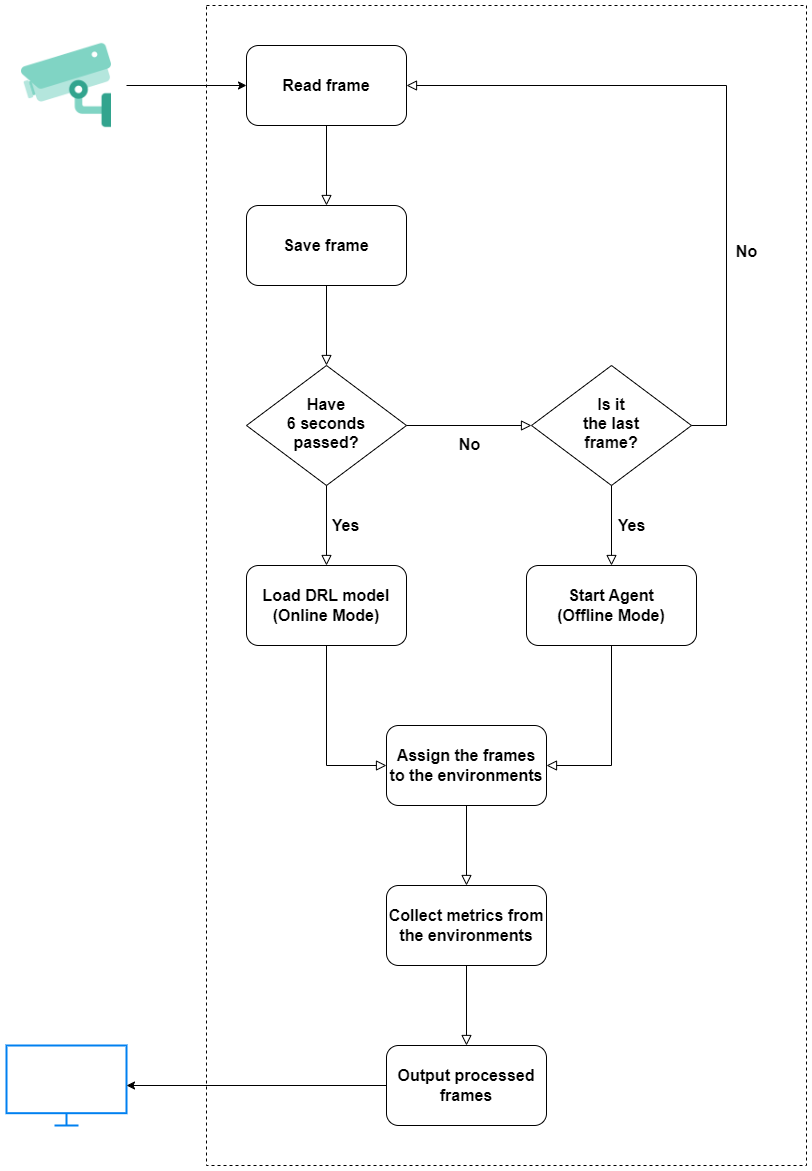

The diagram above was exported from draw.io. Its source (the exported page's mxGraphModel, read from the mxfile embedded in the PNG):
<mxGraphModel dx="2787" dy="2309" grid="1" gridSize="10" guides="1" tooltips="1" connect="1" arrows="1" fold="1" page="1" pageScale="1" pageWidth="827" pageHeight="1169" math="0" shadow="0">
  <root>
    <mxCell id="WIyWlLk6GJQsqaUBKTNV-0" />
    <mxCell id="WIyWlLk6GJQsqaUBKTNV-1" parent="WIyWlLk6GJQsqaUBKTNV-0" />
    <mxCell id="g_xHuIf9KpHuEJVoAJTz-37" value="" style="rounded=0;whiteSpace=wrap;html=1;dashed=1;" vertex="1" parent="WIyWlLk6GJQsqaUBKTNV-1">
      <mxGeometry x="40" y="-160" width="600" height="1160" as="geometry" />
    </mxCell>
    <mxCell id="g_xHuIf9KpHuEJVoAJTz-3" value="" style="html=1;verticalLabelPosition=bottom;align=center;labelBackgroundColor=#ffffff;verticalAlign=top;strokeWidth=2;strokeColor=#0080F0;shadow=0;dashed=0;shape=mxgraph.ios7.icons.monitor;" vertex="1" parent="WIyWlLk6GJQsqaUBKTNV-1">
      <mxGeometry x="-160" y="880" width="120" height="80" as="geometry" />
    </mxCell>
    <mxCell id="g_xHuIf9KpHuEJVoAJTz-4" value="" style="shape=image;html=1;verticalAlign=top;verticalLabelPosition=bottom;labelBackgroundColor=#ffffff;imageAspect=0;aspect=fixed;image=https://cdn4.iconfinder.com/data/icons/crime-and-security-24/64/23-128.png" vertex="1" parent="WIyWlLk6GJQsqaUBKTNV-1">
      <mxGeometry x="-160" y="-140" width="120" height="120" as="geometry" />
    </mxCell>
    <mxCell id="g_xHuIf9KpHuEJVoAJTz-5" value="Read frame" style="rounded=1;whiteSpace=wrap;html=1;fontSize=16;glass=0;strokeWidth=1;shadow=0;fontStyle=1" vertex="1" parent="WIyWlLk6GJQsqaUBKTNV-1">
      <mxGeometry x="80" y="-120" width="160" height="80" as="geometry" />
    </mxCell>
    <mxCell id="g_xHuIf9KpHuEJVoAJTz-16" value="" style="rounded=0;html=1;jettySize=auto;orthogonalLoop=1;fontSize=11;endArrow=block;endFill=0;endSize=8;strokeWidth=1;shadow=0;labelBackgroundColor=none;edgeStyle=orthogonalEdgeStyle;exitX=0.5;exitY=1;exitDx=0;exitDy=0;entryX=0.5;entryY=0;entryDx=0;entryDy=0;" edge="1" parent="WIyWlLk6GJQsqaUBKTNV-1" source="g_xHuIf9KpHuEJVoAJTz-5" target="g_xHuIf9KpHuEJVoAJTz-20">
      <mxGeometry relative="1" as="geometry">
        <mxPoint x="184" y="230" as="sourcePoint" />
        <mxPoint x="160" y="20" as="targetPoint" />
      </mxGeometry>
    </mxCell>
    <mxCell id="g_xHuIf9KpHuEJVoAJTz-20" value="Save frame" style="rounded=1;whiteSpace=wrap;html=1;fontSize=16;glass=0;strokeWidth=1;shadow=0;fontStyle=1" vertex="1" parent="WIyWlLk6GJQsqaUBKTNV-1">
      <mxGeometry x="80" y="40" width="160" height="80" as="geometry" />
    </mxCell>
    <mxCell id="g_xHuIf9KpHuEJVoAJTz-22" value="" style="rounded=0;html=1;jettySize=auto;orthogonalLoop=1;fontSize=11;endArrow=block;endFill=0;endSize=8;strokeWidth=1;shadow=0;labelBackgroundColor=none;edgeStyle=orthogonalEdgeStyle;exitX=0.5;exitY=1;exitDx=0;exitDy=0;entryX=0.5;entryY=0;entryDx=0;entryDy=0;" edge="1" parent="WIyWlLk6GJQsqaUBKTNV-1" source="g_xHuIf9KpHuEJVoAJTz-20" target="g_xHuIf9KpHuEJVoAJTz-24">
      <mxGeometry relative="1" as="geometry">
        <mxPoint x="170" y="-30" as="sourcePoint" />
        <mxPoint x="160" y="130" as="targetPoint" />
      </mxGeometry>
    </mxCell>
    <mxCell id="g_xHuIf9KpHuEJVoAJTz-24" value="Have&lt;br style=&quot;border-color: var(--border-color); font-size: 16px;&quot;&gt;6 seconds&lt;br style=&quot;border-color: var(--border-color); font-size: 16px;&quot;&gt;passed?" style="rhombus;whiteSpace=wrap;html=1;shadow=0;fontFamily=Helvetica;fontSize=16;align=center;strokeWidth=1;spacing=6;spacingTop=-4;fontStyle=1" vertex="1" parent="WIyWlLk6GJQsqaUBKTNV-1">
      <mxGeometry x="80" y="200" width="160" height="120" as="geometry" />
    </mxCell>
    <mxCell id="g_xHuIf9KpHuEJVoAJTz-25" value="&lt;font style=&quot;font-size: 16px;&quot;&gt;&lt;b&gt;No&lt;/b&gt;&lt;/font&gt;" style="edgeStyle=orthogonalEdgeStyle;rounded=0;html=1;jettySize=auto;orthogonalLoop=1;fontSize=11;endArrow=block;endFill=0;endSize=8;strokeWidth=1;shadow=0;labelBackgroundColor=none;exitX=1;exitY=0.5;exitDx=0;exitDy=0;entryX=0;entryY=0.5;entryDx=0;entryDy=0;" edge="1" parent="WIyWlLk6GJQsqaUBKTNV-1" source="g_xHuIf9KpHuEJVoAJTz-24" target="g_xHuIf9KpHuEJVoAJTz-26">
      <mxGeometry x="0.0062" y="-20" relative="1" as="geometry">
        <mxPoint y="-1" as="offset" />
        <mxPoint x="250" y="420" as="sourcePoint" />
        <mxPoint x="320" y="220" as="targetPoint" />
      </mxGeometry>
    </mxCell>
    <mxCell id="g_xHuIf9KpHuEJVoAJTz-26" value="Is it &lt;br&gt;the last &lt;br&gt;frame?" style="rhombus;whiteSpace=wrap;html=1;shadow=0;fontFamily=Helvetica;fontSize=16;align=center;strokeWidth=1;spacing=6;spacingTop=-4;fontStyle=1" vertex="1" parent="WIyWlLk6GJQsqaUBKTNV-1">
      <mxGeometry x="365" y="200" width="160" height="120" as="geometry" />
    </mxCell>
    <mxCell id="g_xHuIf9KpHuEJVoAJTz-27" value="&lt;font style=&quot;font-size: 16px;&quot;&gt;&lt;b&gt;No&lt;/b&gt;&lt;/font&gt;" style="edgeStyle=orthogonalEdgeStyle;rounded=0;html=1;jettySize=auto;orthogonalLoop=1;fontSize=11;endArrow=block;endFill=0;endSize=8;strokeWidth=1;shadow=0;labelBackgroundColor=none;exitX=1;exitY=0.5;exitDx=0;exitDy=0;entryX=1;entryY=0.5;entryDx=0;entryDy=0;" edge="1" parent="WIyWlLk6GJQsqaUBKTNV-1" source="g_xHuIf9KpHuEJVoAJTz-26" target="g_xHuIf9KpHuEJVoAJTz-5">
      <mxGeometry x="-0.4" y="-20" relative="1" as="geometry">
        <mxPoint as="offset" />
        <mxPoint x="250" y="230" as="sourcePoint" />
        <mxPoint x="560" y="220" as="targetPoint" />
        <Array as="points">
          <mxPoint x="560" y="260" />
          <mxPoint x="560" y="-80" />
        </Array>
      </mxGeometry>
    </mxCell>
    <mxCell id="g_xHuIf9KpHuEJVoAJTz-28" value="&lt;font style=&quot;font-size: 16px;&quot;&gt;&lt;b&gt;Yes&lt;/b&gt;&lt;/font&gt;" style="edgeStyle=orthogonalEdgeStyle;rounded=0;html=1;jettySize=auto;orthogonalLoop=1;fontSize=11;endArrow=block;endFill=0;endSize=8;strokeWidth=1;shadow=0;labelBackgroundColor=none;exitX=0.5;exitY=1;exitDx=0;exitDy=0;entryX=0.5;entryY=0;entryDx=0;entryDy=0;" edge="1" parent="WIyWlLk6GJQsqaUBKTNV-1" source="g_xHuIf9KpHuEJVoAJTz-24" target="g_xHuIf9KpHuEJVoAJTz-29">
      <mxGeometry x="0.0062" y="19" relative="1" as="geometry">
        <mxPoint as="offset" />
        <mxPoint x="250" y="230" as="sourcePoint" />
        <mxPoint x="160" y="360" as="targetPoint" />
      </mxGeometry>
    </mxCell>
    <mxCell id="g_xHuIf9KpHuEJVoAJTz-29" value="Load DRL model&lt;br style=&quot;font-size: 16px;&quot;&gt;(Online Mode)" style="rounded=1;whiteSpace=wrap;html=1;fontSize=16;glass=0;strokeWidth=1;shadow=0;fontStyle=1" vertex="1" parent="WIyWlLk6GJQsqaUBKTNV-1">
      <mxGeometry x="80" y="400" width="160" height="80" as="geometry" />
    </mxCell>
    <mxCell id="g_xHuIf9KpHuEJVoAJTz-30" value="" style="rounded=0;html=1;jettySize=auto;orthogonalLoop=1;fontSize=11;endArrow=block;endFill=0;endSize=8;strokeWidth=1;shadow=0;labelBackgroundColor=none;edgeStyle=orthogonalEdgeStyle;exitX=0.5;exitY=1;exitDx=0;exitDy=0;entryX=0;entryY=0.5;entryDx=0;entryDy=0;" edge="1" source="g_xHuIf9KpHuEJVoAJTz-29" parent="WIyWlLk6GJQsqaUBKTNV-1" target="g_xHuIf9KpHuEJVoAJTz-31">
      <mxGeometry relative="1" as="geometry">
        <mxPoint x="170" y="290" as="sourcePoint" />
        <mxPoint x="160" y="480" as="targetPoint" />
      </mxGeometry>
    </mxCell>
    <mxCell id="g_xHuIf9KpHuEJVoAJTz-31" value="Assign the frames to the environments" style="rounded=1;whiteSpace=wrap;html=1;fontSize=16;glass=0;strokeWidth=1;shadow=0;fontStyle=1" vertex="1" parent="WIyWlLk6GJQsqaUBKTNV-1">
      <mxGeometry x="220" y="560" width="160" height="80" as="geometry" />
    </mxCell>
    <mxCell id="g_xHuIf9KpHuEJVoAJTz-32" value="Collect metrics from the environments" style="rounded=1;whiteSpace=wrap;html=1;fontSize=16;glass=0;strokeWidth=1;shadow=0;fontStyle=1" vertex="1" parent="WIyWlLk6GJQsqaUBKTNV-1">
      <mxGeometry x="220" y="720" width="160" height="80" as="geometry" />
    </mxCell>
    <mxCell id="g_xHuIf9KpHuEJVoAJTz-33" value="" style="rounded=0;html=1;jettySize=auto;orthogonalLoop=1;fontSize=11;endArrow=block;endFill=0;endSize=8;strokeWidth=1;shadow=0;labelBackgroundColor=none;edgeStyle=orthogonalEdgeStyle;exitX=0.5;exitY=1;exitDx=0;exitDy=0;entryX=0.5;entryY=0;entryDx=0;entryDy=0;" edge="1" parent="WIyWlLk6GJQsqaUBKTNV-1" source="g_xHuIf9KpHuEJVoAJTz-31" target="g_xHuIf9KpHuEJVoAJTz-32">
      <mxGeometry relative="1" as="geometry">
        <mxPoint x="170" y="480" as="sourcePoint" />
        <mxPoint x="170" y="680" as="targetPoint" />
      </mxGeometry>
    </mxCell>
    <mxCell id="g_xHuIf9KpHuEJVoAJTz-34" value="&lt;font style=&quot;font-size: 16px;&quot;&gt;&lt;b&gt;Yes&lt;/b&gt;&lt;/font&gt;" style="edgeStyle=orthogonalEdgeStyle;rounded=0;html=1;jettySize=auto;orthogonalLoop=1;fontSize=11;endArrow=block;endFill=0;endSize=8;strokeWidth=1;shadow=0;labelBackgroundColor=none;exitX=0.5;exitY=1;exitDx=0;exitDy=0;entryX=0.5;entryY=0;entryDx=0;entryDy=0;" edge="1" parent="WIyWlLk6GJQsqaUBKTNV-1" source="g_xHuIf9KpHuEJVoAJTz-26" target="g_xHuIf9KpHuEJVoAJTz-35">
      <mxGeometry y="20" relative="1" as="geometry">
        <mxPoint as="offset" />
        <mxPoint x="170" y="290" as="sourcePoint" />
        <mxPoint x="400" y="340" as="targetPoint" />
      </mxGeometry>
    </mxCell>
    <mxCell id="g_xHuIf9KpHuEJVoAJTz-35" value="Start Agent&lt;br style=&quot;font-size: 16px;&quot;&gt;(Offline Mode)" style="rounded=1;whiteSpace=wrap;html=1;fontSize=16;glass=0;strokeWidth=1;shadow=0;fontStyle=1" vertex="1" parent="WIyWlLk6GJQsqaUBKTNV-1">
      <mxGeometry x="360" y="400" width="170" height="80" as="geometry" />
    </mxCell>
    <mxCell id="g_xHuIf9KpHuEJVoAJTz-36" value="" style="rounded=0;html=1;jettySize=auto;orthogonalLoop=1;fontSize=11;endArrow=block;endFill=0;endSize=8;strokeWidth=1;shadow=0;labelBackgroundColor=none;edgeStyle=orthogonalEdgeStyle;exitX=0.5;exitY=1;exitDx=0;exitDy=0;entryX=1;entryY=0.5;entryDx=0;entryDy=0;" edge="1" parent="WIyWlLk6GJQsqaUBKTNV-1" source="g_xHuIf9KpHuEJVoAJTz-35" target="g_xHuIf9KpHuEJVoAJTz-31">
      <mxGeometry relative="1" as="geometry">
        <mxPoint x="170" y="410" as="sourcePoint" />
        <mxPoint x="170" y="490" as="targetPoint" />
      </mxGeometry>
    </mxCell>
    <mxCell id="g_xHuIf9KpHuEJVoAJTz-38" value="" style="endArrow=classic;html=1;rounded=0;exitX=1;exitY=0.5;exitDx=0;exitDy=0;entryX=0;entryY=0.5;entryDx=0;entryDy=0;" edge="1" parent="WIyWlLk6GJQsqaUBKTNV-1" source="g_xHuIf9KpHuEJVoAJTz-4" target="g_xHuIf9KpHuEJVoAJTz-5">
      <mxGeometry width="50" height="50" relative="1" as="geometry">
        <mxPoint x="-190" y="100" as="sourcePoint" />
        <mxPoint x="-140" y="50" as="targetPoint" />
      </mxGeometry>
    </mxCell>
    <mxCell id="g_xHuIf9KpHuEJVoAJTz-39" value="" style="endArrow=classic;html=1;rounded=0;exitX=0;exitY=0.5;exitDx=0;exitDy=0;" edge="1" parent="WIyWlLk6GJQsqaUBKTNV-1" source="g_xHuIf9KpHuEJVoAJTz-40" target="g_xHuIf9KpHuEJVoAJTz-3">
      <mxGeometry width="50" height="50" relative="1" as="geometry">
        <mxPoint x="-130" y="490" as="sourcePoint" />
        <mxPoint x="-20" y="770" as="targetPoint" />
      </mxGeometry>
    </mxCell>
    <mxCell id="g_xHuIf9KpHuEJVoAJTz-40" value="Output processed frames" style="rounded=1;whiteSpace=wrap;html=1;fontSize=16;glass=0;strokeWidth=1;shadow=0;fontStyle=1" vertex="1" parent="WIyWlLk6GJQsqaUBKTNV-1">
      <mxGeometry x="220" y="880" width="160" height="80" as="geometry" />
    </mxCell>
    <mxCell id="g_xHuIf9KpHuEJVoAJTz-41" value="" style="rounded=0;html=1;jettySize=auto;orthogonalLoop=1;fontSize=11;endArrow=block;endFill=0;endSize=8;strokeWidth=1;shadow=0;labelBackgroundColor=none;edgeStyle=orthogonalEdgeStyle;exitX=0.5;exitY=1;exitDx=0;exitDy=0;entryX=0.5;entryY=0;entryDx=0;entryDy=0;" edge="1" parent="WIyWlLk6GJQsqaUBKTNV-1" source="g_xHuIf9KpHuEJVoAJTz-32" target="g_xHuIf9KpHuEJVoAJTz-40">
      <mxGeometry relative="1" as="geometry">
        <mxPoint x="310" y="650" as="sourcePoint" />
        <mxPoint x="310" y="730" as="targetPoint" />
      </mxGeometry>
    </mxCell>
  </root>
</mxGraphModel>